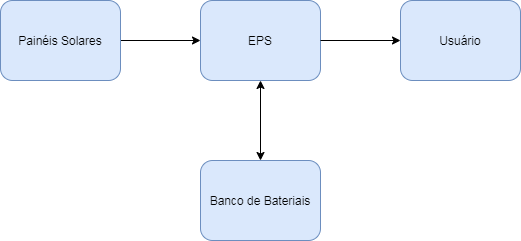

The diagram above was exported from draw.io. Its source (the exported page's mxGraphModel, read from the mxfile embedded in the PNG):
<mxGraphModel dx="1102" dy="582" grid="1" gridSize="10" guides="1" tooltips="1" connect="1" arrows="1" fold="1" page="1" pageScale="1" pageWidth="827" pageHeight="1169" math="0" shadow="0">
  <root>
    <mxCell id="0" />
    <mxCell id="1" parent="0" />
    <mxCell id="q_CINbyc9Nu5uXmlc_S1-4" style="edgeStyle=orthogonalEdgeStyle;rounded=0;orthogonalLoop=1;jettySize=auto;html=1;exitX=1;exitY=0.5;exitDx=0;exitDy=0;" edge="1" parent="1" source="q_CINbyc9Nu5uXmlc_S1-1" target="q_CINbyc9Nu5uXmlc_S1-5">
      <mxGeometry relative="1" as="geometry">
        <mxPoint x="360" y="80" as="targetPoint" />
      </mxGeometry>
    </mxCell>
    <mxCell id="q_CINbyc9Nu5uXmlc_S1-1" value="Painéis Solares" style="rounded=1;whiteSpace=wrap;html=1;fillColor=#dae8fc;strokeColor=#6c8ebf;" vertex="1" parent="1">
      <mxGeometry x="120" y="40" width="120" height="80" as="geometry" />
    </mxCell>
    <mxCell id="q_CINbyc9Nu5uXmlc_S1-5" value="EPS" style="rounded=1;whiteSpace=wrap;html=1;fillColor=#dae8fc;strokeColor=#6c8ebf;" vertex="1" parent="1">
      <mxGeometry x="320" y="40" width="120" height="80" as="geometry" />
    </mxCell>
    <mxCell id="q_CINbyc9Nu5uXmlc_S1-8" value="" style="endArrow=classic;html=1;exitX=1;exitY=0.5;exitDx=0;exitDy=0;" edge="1" parent="1" source="q_CINbyc9Nu5uXmlc_S1-5">
      <mxGeometry width="50" height="50" relative="1" as="geometry">
        <mxPoint x="390" y="330" as="sourcePoint" />
        <mxPoint x="520" y="80" as="targetPoint" />
        <Array as="points" />
      </mxGeometry>
    </mxCell>
    <mxCell id="q_CINbyc9Nu5uXmlc_S1-9" value="Usuário" style="rounded=1;whiteSpace=wrap;html=1;fillColor=#dae8fc;strokeColor=#6c8ebf;" vertex="1" parent="1">
      <mxGeometry x="520" y="40" width="120" height="80" as="geometry" />
    </mxCell>
    <mxCell id="q_CINbyc9Nu5uXmlc_S1-10" value="" style="endArrow=classic;startArrow=classic;html=1;entryX=0.5;entryY=1;entryDx=0;entryDy=0;" edge="1" parent="1" target="q_CINbyc9Nu5uXmlc_S1-5">
      <mxGeometry width="50" height="50" relative="1" as="geometry">
        <mxPoint x="380" y="200" as="sourcePoint" />
        <mxPoint x="440" y="280" as="targetPoint" />
      </mxGeometry>
    </mxCell>
    <mxCell id="q_CINbyc9Nu5uXmlc_S1-11" value="Banco de Bateriais" style="rounded=1;whiteSpace=wrap;html=1;fillColor=#dae8fc;strokeColor=#6c8ebf;" vertex="1" parent="1">
      <mxGeometry x="320" y="200" width="120" height="80" as="geometry" />
    </mxCell>
  </root>
</mxGraphModel>